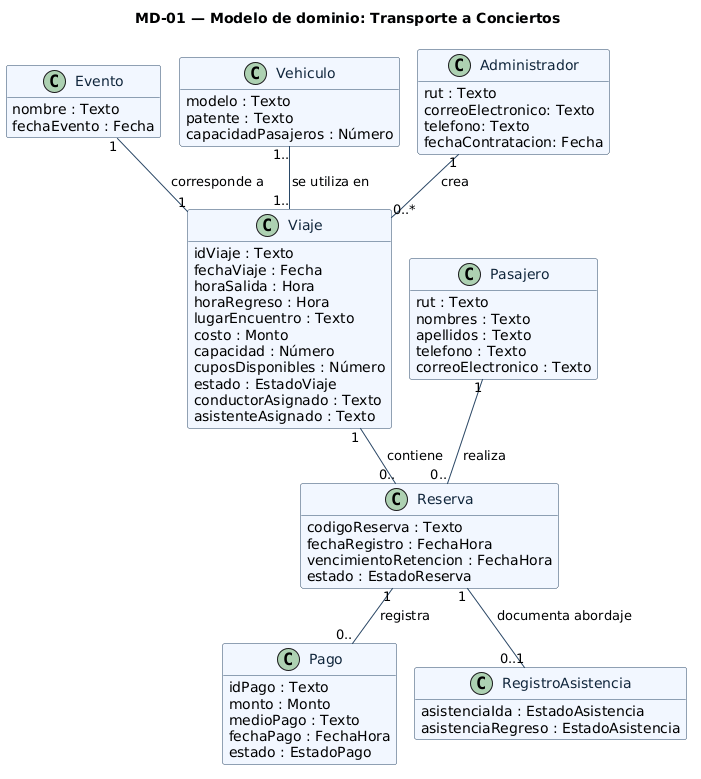

The diagram above was rendered by PlantUML. Its source (embedded in the PNG):
@startuml
!pragma layout smetana
title MD-01 — Modelo de dominio: Transporte a Conciertos
skinparam backgroundColor #FFFFFF
skinparam classAttributeIconSize 0
skinparam shadowing false
skinparam defaultFontName DejaVu Sans
skinparam class {
  BackgroundColor #F2F7FF
  BorderColor #294766
  ArrowColor #294766
  FontColor #10263C
}
hide methods
class Evento {
  nombre : Texto
  fechaEvento : Fecha
}
class Viaje {
  idViaje : Texto
  fechaViaje : Fecha
  horaSalida : Hora
  horaRegreso : Hora
  lugarEncuentro : Texto
  costo : Monto
  capacidad : Número
  cuposDisponibles : Número
  estado : EstadoViaje
  conductorAsignado : Texto
  asistenteAsignado : Texto
}
class Vehiculo {
  modelo : Texto
  patente : Texto
  capacidadPasajeros : Número
}
class Administrador{
  rut : Texto
  correoElectronico: Texto
  telefono: Texto
  fechaContratacion: Fecha
}
class Pasajero {
  rut : Texto
  nombres : Texto
  apellidos : Texto
  telefono : Texto
  correoElectronico : Texto
}
class Reserva {
  codigoReserva : Texto
  fechaRegistro : FechaHora
  vencimientoRetencion : FechaHora
  estado : EstadoReserva
}
class Pago {
  idPago : Texto
  monto : Monto
  medioPago : Texto
  fechaPago : FechaHora
  estado : EstadoPago
}
class RegistroAsistencia {
  asistenciaIda : EstadoAsistencia
  asistenciaRegreso : EstadoAsistencia
}
Evento "1" -- "1" Viaje : corresponde a
Vehiculo "1.." -- "1.." Viaje : se utiliza en
Viaje "1" -- "0.." Reserva : contiene
Pasajero "1" -- "0.." Reserva : realiza
Reserva "1" -- "0.." Pago : registra
Reserva "1"-- "0..1" RegistroAsistencia : documenta abordaje
Administrador "1" -- "0..*" Viaje : crea
@enduml